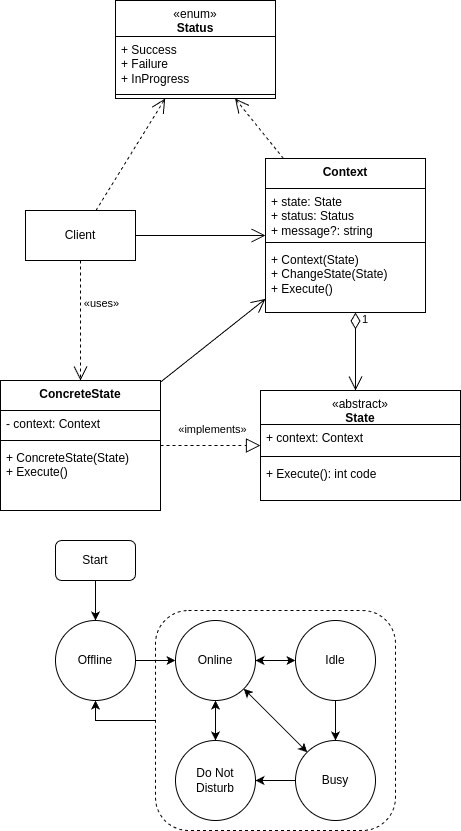

The diagram above was exported from draw.io. Its source (the exported page's mxGraphModel, read from the mxfile embedded in the PNG):
<mxGraphModel dx="1050" dy="662" grid="1" gridSize="10" guides="1" tooltips="1" connect="1" arrows="1" fold="1" page="1" pageScale="1" pageWidth="850" pageHeight="1100" background="#ffffff" math="0" shadow="0">
  <root>
    <mxCell id="0" />
    <mxCell id="1" parent="0" />
    <mxCell id="oXo23QTjACzThJh_GW_i-16" style="edgeStyle=orthogonalEdgeStyle;rounded=0;orthogonalLoop=1;jettySize=auto;html=1;entryX=0.5;entryY=1;entryDx=0;entryDy=0;" edge="1" parent="1" source="oXo23QTjACzThJh_GW_i-15" target="oXo23QTjACzThJh_GW_i-1">
      <mxGeometry relative="1" as="geometry" />
    </mxCell>
    <mxCell id="oXo23QTjACzThJh_GW_i-15" value="" style="rounded=1;whiteSpace=wrap;html=1;fillColor=none;dashed=1;" vertex="1" parent="1">
      <mxGeometry x="220" y="670" width="240" height="220" as="geometry" />
    </mxCell>
    <mxCell id="qcPJiPLNU-kMR2JAZp8o-2" value="&lt;span style=&quot;font-weight: normal;&quot;&gt;«abstract»&lt;/span&gt;&lt;div&gt;State&lt;/div&gt;" style="swimlane;fontStyle=1;align=center;verticalAlign=top;childLayout=stackLayout;horizontal=1;startSize=34;horizontalStack=0;resizeParent=1;resizeParentMax=0;resizeLast=0;collapsible=1;marginBottom=0;whiteSpace=wrap;html=1;" parent="1" vertex="1">
      <mxGeometry x="325" y="450" width="200" height="110" as="geometry" />
    </mxCell>
    <mxCell id="RkFQ__KQtZCyBPDzEIVD-7" value="+ context: Context" style="text;strokeColor=none;fillColor=none;align=left;verticalAlign=top;spacingLeft=4;spacingRight=4;overflow=hidden;rotatable=0;points=[[0,0.5],[1,0.5]];portConstraint=eastwest;whiteSpace=wrap;html=1;" parent="qcPJiPLNU-kMR2JAZp8o-2" vertex="1">
      <mxGeometry y="34" width="200" height="28" as="geometry" />
    </mxCell>
    <mxCell id="qcPJiPLNU-kMR2JAZp8o-4" value="" style="line;strokeWidth=1;fillColor=none;align=left;verticalAlign=middle;spacingTop=-1;spacingLeft=3;spacingRight=3;rotatable=0;labelPosition=right;points=[];portConstraint=eastwest;strokeColor=inherit;" parent="qcPJiPLNU-kMR2JAZp8o-2" vertex="1">
      <mxGeometry y="62" width="200" height="8" as="geometry" />
    </mxCell>
    <mxCell id="qcPJiPLNU-kMR2JAZp8o-5" value="+ Execute(): int code" style="text;strokeColor=none;fillColor=none;align=left;verticalAlign=top;spacingLeft=4;spacingRight=4;overflow=hidden;rotatable=0;points=[[0,0.5],[1,0.5]];portConstraint=eastwest;whiteSpace=wrap;html=1;" parent="qcPJiPLNU-kMR2JAZp8o-2" vertex="1">
      <mxGeometry y="70" width="200" height="40" as="geometry" />
    </mxCell>
    <mxCell id="oHq8sCmn87QMhl4AwZKR-22" value="&lt;div&gt;&lt;span style=&quot;background-color: initial;&quot;&gt;Context&lt;/span&gt;&lt;br&gt;&lt;/div&gt;" style="swimlane;fontStyle=1;align=center;verticalAlign=top;childLayout=stackLayout;horizontal=1;startSize=30;horizontalStack=0;resizeParent=1;resizeParentMax=0;resizeLast=0;collapsible=1;marginBottom=0;whiteSpace=wrap;html=1;" parent="1" vertex="1">
      <mxGeometry x="330" y="218" width="160" height="154" as="geometry" />
    </mxCell>
    <mxCell id="oHq8sCmn87QMhl4AwZKR-23" value="+ state: State&lt;div&gt;+ status: Status&lt;/div&gt;&lt;div&gt;+ message?: string&lt;/div&gt;" style="text;strokeColor=none;fillColor=none;align=left;verticalAlign=top;spacingLeft=4;spacingRight=4;overflow=hidden;rotatable=0;points=[[0,0.5],[1,0.5]];portConstraint=eastwest;whiteSpace=wrap;html=1;" parent="oHq8sCmn87QMhl4AwZKR-22" vertex="1">
      <mxGeometry y="30" width="160" height="50" as="geometry" />
    </mxCell>
    <mxCell id="oHq8sCmn87QMhl4AwZKR-24" value="" style="line;strokeWidth=1;fillColor=none;align=left;verticalAlign=middle;spacingTop=-1;spacingLeft=3;spacingRight=3;rotatable=0;labelPosition=right;points=[];portConstraint=eastwest;strokeColor=inherit;" parent="oHq8sCmn87QMhl4AwZKR-22" vertex="1">
      <mxGeometry y="80" width="160" height="8" as="geometry" />
    </mxCell>
    <mxCell id="oHq8sCmn87QMhl4AwZKR-25" value="+ Context(State)&lt;div&gt;&lt;/div&gt;&lt;div&gt;+ ChangeState(State)&lt;/div&gt;&lt;div&gt;+ Execute()&lt;/div&gt;" style="text;strokeColor=none;fillColor=none;align=left;verticalAlign=top;spacingLeft=4;spacingRight=4;overflow=hidden;rotatable=0;points=[[0,0.5],[1,0.5]];portConstraint=eastwest;whiteSpace=wrap;html=1;" parent="oHq8sCmn87QMhl4AwZKR-22" vertex="1">
      <mxGeometry y="88" width="160" height="66" as="geometry" />
    </mxCell>
    <mxCell id="oHq8sCmn87QMhl4AwZKR-27" value="Client" style="html=1;whiteSpace=wrap;" parent="1" vertex="1">
      <mxGeometry x="90" y="270" width="110" height="50" as="geometry" />
    </mxCell>
    <mxCell id="RkFQ__KQtZCyBPDzEIVD-3" value="&lt;div&gt;ConcreteState&lt;/div&gt;" style="swimlane;fontStyle=1;align=center;verticalAlign=top;childLayout=stackLayout;horizontal=1;startSize=30;horizontalStack=0;resizeParent=1;resizeParentMax=0;resizeLast=0;collapsible=1;marginBottom=0;whiteSpace=wrap;html=1;" parent="1" vertex="1">
      <mxGeometry x="65" y="440" width="160" height="130" as="geometry" />
    </mxCell>
    <mxCell id="RkFQ__KQtZCyBPDzEIVD-4" value="- context: Context" style="text;strokeColor=none;fillColor=none;align=left;verticalAlign=top;spacingLeft=4;spacingRight=4;overflow=hidden;rotatable=0;points=[[0,0.5],[1,0.5]];portConstraint=eastwest;whiteSpace=wrap;html=1;" parent="RkFQ__KQtZCyBPDzEIVD-3" vertex="1">
      <mxGeometry y="30" width="160" height="26" as="geometry" />
    </mxCell>
    <mxCell id="RkFQ__KQtZCyBPDzEIVD-5" value="" style="line;strokeWidth=1;fillColor=none;align=left;verticalAlign=middle;spacingTop=-1;spacingLeft=3;spacingRight=3;rotatable=0;labelPosition=right;points=[];portConstraint=eastwest;strokeColor=inherit;" parent="RkFQ__KQtZCyBPDzEIVD-3" vertex="1">
      <mxGeometry y="56" width="160" height="8" as="geometry" />
    </mxCell>
    <mxCell id="RkFQ__KQtZCyBPDzEIVD-6" value="+ ConcreteState(State)&lt;div&gt;+ Execute()&lt;/div&gt;" style="text;strokeColor=none;fillColor=none;align=left;verticalAlign=top;spacingLeft=4;spacingRight=4;overflow=hidden;rotatable=0;points=[[0,0.5],[1,0.5]];portConstraint=eastwest;whiteSpace=wrap;html=1;" parent="RkFQ__KQtZCyBPDzEIVD-3" vertex="1">
      <mxGeometry y="64" width="160" height="66" as="geometry" />
    </mxCell>
    <mxCell id="RkFQ__KQtZCyBPDzEIVD-14" value="&lt;div&gt;&lt;span style=&quot;background-color: initial;&quot;&gt;&lt;span style=&quot;font-weight: normal;&quot;&gt;«enum»&lt;/span&gt;&lt;br&gt;&lt;/span&gt;Status&lt;/div&gt;" style="swimlane;fontStyle=1;align=center;verticalAlign=top;childLayout=stackLayout;horizontal=1;startSize=36;horizontalStack=0;resizeParent=1;resizeParentMax=0;resizeLast=0;collapsible=1;marginBottom=0;whiteSpace=wrap;html=1;" parent="1" vertex="1">
      <mxGeometry x="180" y="60" width="160" height="98" as="geometry" />
    </mxCell>
    <mxCell id="RkFQ__KQtZCyBPDzEIVD-15" value="+ Success&lt;div&gt;+ Failure&lt;/div&gt;&lt;div&gt;+ InProgress&lt;/div&gt;" style="text;strokeColor=none;fillColor=none;align=left;verticalAlign=top;spacingLeft=4;spacingRight=4;overflow=hidden;rotatable=0;points=[[0,0.5],[1,0.5]];portConstraint=eastwest;whiteSpace=wrap;html=1;" parent="RkFQ__KQtZCyBPDzEIVD-14" vertex="1">
      <mxGeometry y="36" width="160" height="54" as="geometry" />
    </mxCell>
    <mxCell id="RkFQ__KQtZCyBPDzEIVD-16" value="" style="line;strokeWidth=1;fillColor=none;align=left;verticalAlign=middle;spacingTop=-1;spacingLeft=3;spacingRight=3;rotatable=0;labelPosition=right;points=[];portConstraint=eastwest;strokeColor=inherit;" parent="RkFQ__KQtZCyBPDzEIVD-14" vertex="1">
      <mxGeometry y="90" width="160" height="8" as="geometry" />
    </mxCell>
    <mxCell id="RkFQ__KQtZCyBPDzEIVD-19" value="" style="endArrow=open;html=1;edgeStyle=orthogonalEdgeStyle;rounded=0;endFill=0;endSize=12;" parent="1" source="oHq8sCmn87QMhl4AwZKR-27" target="oHq8sCmn87QMhl4AwZKR-22" edge="1">
      <mxGeometry relative="1" as="geometry">
        <mxPoint x="20" y="590" as="sourcePoint" />
        <mxPoint x="180" y="590" as="targetPoint" />
      </mxGeometry>
    </mxCell>
    <mxCell id="RkFQ__KQtZCyBPDzEIVD-22" value="" style="endArrow=open;html=1;rounded=0;endFill=0;endSize=12;dashed=1;" parent="1" source="oHq8sCmn87QMhl4AwZKR-27" target="RkFQ__KQtZCyBPDzEIVD-3" edge="1">
      <mxGeometry relative="1" as="geometry">
        <mxPoint x="70" y="360" as="sourcePoint" />
        <mxPoint x="230" y="360" as="targetPoint" />
      </mxGeometry>
    </mxCell>
    <mxCell id="RkFQ__KQtZCyBPDzEIVD-23" value="«uses»" style="edgeLabel;html=1;align=center;verticalAlign=middle;resizable=0;points=[];" parent="RkFQ__KQtZCyBPDzEIVD-22" vertex="1" connectable="0">
      <mxGeometry x="-0.2075" y="3" relative="1" as="geometry">
        <mxPoint x="17" y="-6" as="offset" />
      </mxGeometry>
    </mxCell>
    <mxCell id="RkFQ__KQtZCyBPDzEIVD-24" value="" style="endArrow=open;html=1;rounded=0;endFill=0;endSize=12;" parent="1" source="RkFQ__KQtZCyBPDzEIVD-3" target="oHq8sCmn87QMhl4AwZKR-22" edge="1">
      <mxGeometry relative="1" as="geometry">
        <mxPoint x="210" y="305" as="sourcePoint" />
        <mxPoint x="310" y="305" as="targetPoint" />
      </mxGeometry>
    </mxCell>
    <mxCell id="RkFQ__KQtZCyBPDzEIVD-25" value="1" style="endArrow=open;html=1;endSize=12;startArrow=diamondThin;startSize=14;startFill=0;edgeStyle=orthogonalEdgeStyle;align=left;verticalAlign=bottom;rounded=0;" parent="1" source="oHq8sCmn87QMhl4AwZKR-22" target="qcPJiPLNU-kMR2JAZp8o-2" edge="1">
      <mxGeometry x="-0.5909" y="5" relative="1" as="geometry">
        <mxPoint x="50" y="390" as="sourcePoint" />
        <mxPoint x="210" y="390" as="targetPoint" />
        <Array as="points">
          <mxPoint x="420" y="440" />
          <mxPoint x="420" y="440" />
        </Array>
        <mxPoint as="offset" />
      </mxGeometry>
    </mxCell>
    <mxCell id="RkFQ__KQtZCyBPDzEIVD-26" value="" style="endArrow=block;dashed=1;endFill=0;endSize=12;html=1;rounded=0;edgeStyle=orthogonalEdgeStyle;" parent="1" source="RkFQ__KQtZCyBPDzEIVD-3" target="qcPJiPLNU-kMR2JAZp8o-2" edge="1">
      <mxGeometry width="160" relative="1" as="geometry">
        <mxPoint x="150" y="640" as="sourcePoint" />
        <mxPoint x="310" y="640" as="targetPoint" />
      </mxGeometry>
    </mxCell>
    <mxCell id="RkFQ__KQtZCyBPDzEIVD-27" value="«implements»" style="edgeLabel;html=1;align=center;verticalAlign=middle;resizable=0;points=[];" parent="RkFQ__KQtZCyBPDzEIVD-26" vertex="1" connectable="0">
      <mxGeometry x="0.0165" y="1" relative="1" as="geometry">
        <mxPoint y="-16" as="offset" />
      </mxGeometry>
    </mxCell>
    <mxCell id="RkFQ__KQtZCyBPDzEIVD-29" value="" style="endArrow=open;html=1;rounded=0;endFill=0;endSize=12;dashed=1;" parent="1" source="oHq8sCmn87QMhl4AwZKR-27" target="RkFQ__KQtZCyBPDzEIVD-14" edge="1">
      <mxGeometry relative="1" as="geometry">
        <mxPoint x="147" y="210" as="sourcePoint" />
        <mxPoint x="300" y="332" as="targetPoint" />
      </mxGeometry>
    </mxCell>
    <mxCell id="RkFQ__KQtZCyBPDzEIVD-31" value="" style="endArrow=open;html=1;rounded=0;endFill=0;endSize=12;dashed=1;" parent="1" source="oHq8sCmn87QMhl4AwZKR-22" target="RkFQ__KQtZCyBPDzEIVD-14" edge="1">
      <mxGeometry relative="1" as="geometry">
        <mxPoint x="170" y="280" as="sourcePoint" />
        <mxPoint x="240" y="168" as="targetPoint" />
      </mxGeometry>
    </mxCell>
    <mxCell id="RkFQ__KQtZCyBPDzEIVD-34" style="edgeStyle=orthogonalEdgeStyle;rounded=0;orthogonalLoop=1;jettySize=auto;html=1;" parent="1" source="RkFQ__KQtZCyBPDzEIVD-33" edge="1">
      <mxGeometry relative="1" as="geometry">
        <mxPoint x="160" y="680" as="targetPoint" />
      </mxGeometry>
    </mxCell>
    <mxCell id="RkFQ__KQtZCyBPDzEIVD-33" value="Start" style="rounded=1;whiteSpace=wrap;html=1;" parent="1" vertex="1">
      <mxGeometry x="120" y="600" width="80" height="40" as="geometry" />
    </mxCell>
    <mxCell id="oXo23QTjACzThJh_GW_i-14" style="edgeStyle=orthogonalEdgeStyle;rounded=0;orthogonalLoop=1;jettySize=auto;html=1;entryX=0;entryY=0.5;entryDx=0;entryDy=0;" edge="1" parent="1" source="oXo23QTjACzThJh_GW_i-1" target="oXo23QTjACzThJh_GW_i-2">
      <mxGeometry relative="1" as="geometry" />
    </mxCell>
    <mxCell id="oXo23QTjACzThJh_GW_i-1" value="Offline" style="ellipse;whiteSpace=wrap;html=1;aspect=fixed;" vertex="1" parent="1">
      <mxGeometry x="120" y="680" width="80" height="80" as="geometry" />
    </mxCell>
    <mxCell id="oXo23QTjACzThJh_GW_i-8" style="rounded=0;orthogonalLoop=1;jettySize=auto;html=1;startArrow=classic;startFill=1;" edge="1" parent="1" source="oXo23QTjACzThJh_GW_i-2" target="oXo23QTjACzThJh_GW_i-4">
      <mxGeometry relative="1" as="geometry" />
    </mxCell>
    <mxCell id="oXo23QTjACzThJh_GW_i-9" style="rounded=0;orthogonalLoop=1;jettySize=auto;html=1;startArrow=classic;startFill=1;" edge="1" parent="1" source="oXo23QTjACzThJh_GW_i-2" target="oXo23QTjACzThJh_GW_i-5">
      <mxGeometry relative="1" as="geometry" />
    </mxCell>
    <mxCell id="oXo23QTjACzThJh_GW_i-11" style="edgeStyle=orthogonalEdgeStyle;rounded=0;orthogonalLoop=1;jettySize=auto;html=1;startArrow=classic;startFill=1;" edge="1" parent="1" source="oXo23QTjACzThJh_GW_i-2" target="oXo23QTjACzThJh_GW_i-3">
      <mxGeometry relative="1" as="geometry" />
    </mxCell>
    <mxCell id="oXo23QTjACzThJh_GW_i-2" value="Online" style="ellipse;whiteSpace=wrap;html=1;aspect=fixed;" vertex="1" parent="1">
      <mxGeometry x="240" y="680" width="80" height="80" as="geometry" />
    </mxCell>
    <mxCell id="oXo23QTjACzThJh_GW_i-17" style="edgeStyle=orthogonalEdgeStyle;rounded=0;orthogonalLoop=1;jettySize=auto;html=1;exitX=0.5;exitY=1;exitDx=0;exitDy=0;entryX=0.5;entryY=0;entryDx=0;entryDy=0;" edge="1" parent="1" source="oXo23QTjACzThJh_GW_i-3" target="oXo23QTjACzThJh_GW_i-4">
      <mxGeometry relative="1" as="geometry" />
    </mxCell>
    <mxCell id="oXo23QTjACzThJh_GW_i-3" value="Idle" style="ellipse;whiteSpace=wrap;html=1;aspect=fixed;" vertex="1" parent="1">
      <mxGeometry x="360" y="680" width="80" height="80" as="geometry" />
    </mxCell>
    <mxCell id="oXo23QTjACzThJh_GW_i-4" value="Busy" style="ellipse;whiteSpace=wrap;html=1;aspect=fixed;" vertex="1" parent="1">
      <mxGeometry x="360" y="800" width="80" height="80" as="geometry" />
    </mxCell>
    <mxCell id="oXo23QTjACzThJh_GW_i-10" style="rounded=0;orthogonalLoop=1;jettySize=auto;html=1;startArrow=classic;startFill=1;endArrow=none;endFill=0;" edge="1" parent="1" source="oXo23QTjACzThJh_GW_i-5" target="oXo23QTjACzThJh_GW_i-4">
      <mxGeometry relative="1" as="geometry" />
    </mxCell>
    <mxCell id="oXo23QTjACzThJh_GW_i-5" value="Do Not Disturb" style="ellipse;whiteSpace=wrap;html=1;aspect=fixed;" vertex="1" parent="1">
      <mxGeometry x="240" y="800" width="80" height="80" as="geometry" />
    </mxCell>
  </root>
</mxGraphModel>